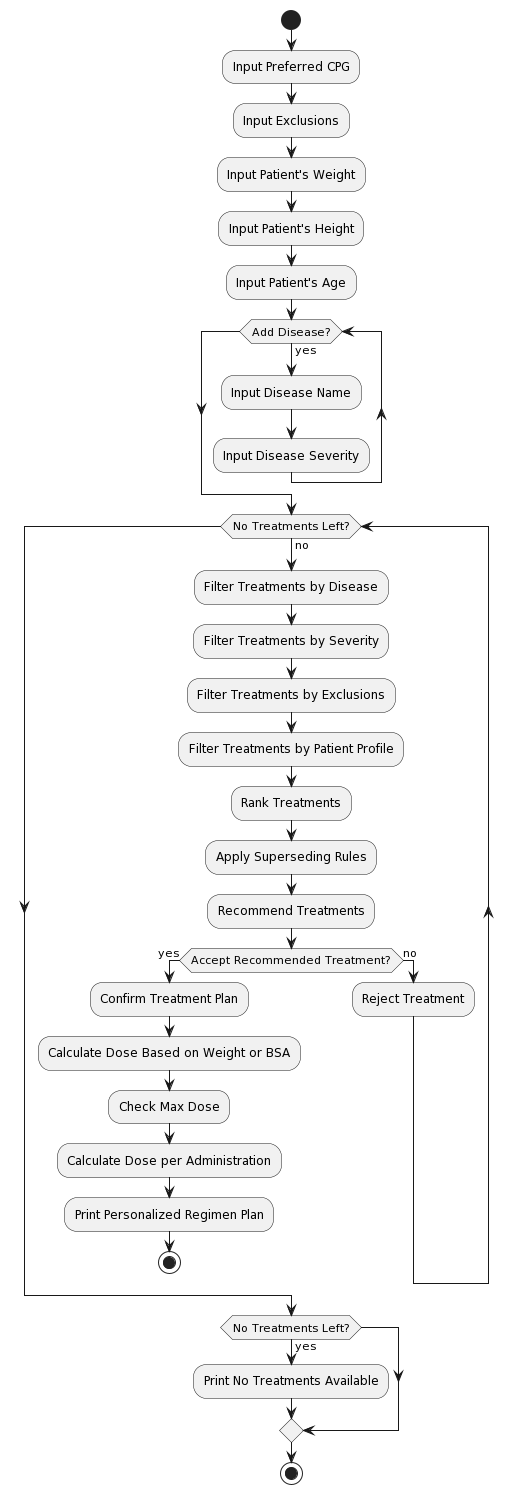

The diagram above was rendered by PlantUML. Its source (embedded in the PNG):
@startuml
start
:Input Preferred CPG;
:Input Exclusions;
:Input Patient's Weight;
:Input Patient's Height;
:Input Patient's Age;

while (Add Disease?) is (yes)
    :Input Disease Name;
    :Input Disease Severity;
endwhile

while (No Treatments Left?) is (no)
    :Filter Treatments by Disease;
    :Filter Treatments by Severity;
    :Filter Treatments by Exclusions;
    :Filter Treatments by Patient Profile;
    :Rank Treatments;
    :Apply Superseding Rules;
    :Recommend Treatments;
    if (Accept Recommended Treatment?) then (yes)
        :Confirm Treatment Plan;
        :Calculate Dose Based on Weight or BSA;
        :Check Max Dose;
        :Calculate Dose per Administration;
        :Print Personalized Regimen Plan;
        stop
    else (no)
        :Reject Treatment;
    endif
endwhile

if (No Treatments Left?) then (yes)
    :Print No Treatments Available;
endif

stop
@enduml